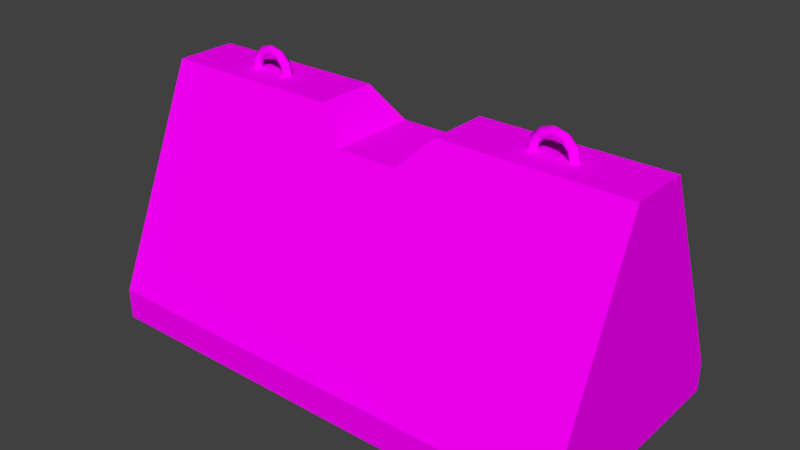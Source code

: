# Source: BL_Barrier_Road.blend  (saved by Blender 2.79.0; exported with 4.5.12 LTS)
import bpy
from mathutils import Matrix  # noqa: F401  (used for matrix-valued properties, if any)

bpy.ops.wm.read_factory_settings(use_empty=True)
scene = bpy.context.scene
scene.name = 'Scene'

# ---- collections
col_collection_1 = bpy.data.collections.new('Collection 1'); scene.collection.children.link(col_collection_1)

# ---- images (referenced by path relative to the original .blend; pixels are not part of the script)
import os
ASSET_DIR = os.environ.get("B2B_ASSET_DIR", "")  # directory of the original .blend (textures are referenced by path, not embedded)
HERE = os.path.dirname(os.path.abspath(__file__))  # packed textures are extracted next to this script under _unpacked/

def load_image(name, relpath, width, height, colorspace="sRGB"):
    """Load a texture the original file referenced (path relative to the .blend, or extracted next to this script)."""
    p = next((c for c in (os.path.join(HERE, relpath), os.path.join(ASSET_DIR, relpath)) if relpath and os.path.exists(c)), "")
    if p:
        img = bpy.data.images.load(p, check_existing=True)
        img.name = name
    else:  # same state as the original file: an image datablock whose file is absent (Cycles renders it pink)
        img = bpy.data.images.new(name, width, height)
        img.source = "FILE"
        img.filepath = "//" + (relpath or name)
    img.colorspace_settings.name = colorspace
    return img
img_tx_barrier_road_b_png = load_image('TX_Barrier_Road_B.png', 'TX_Barrier_Road_B.png', 1024, 1024, 'sRGB')

# ---- materials (node trees are filled in below, after node groups)
mat_mt_barrier_road = bpy.data.materials.new('MT_Barrier_Road')
mat_mt_barrier_road.alpha_threshold = 0.0
mat_mt_barrier_road.diffuse_color = (1.0, 1.0, 1.0, 1.0)
mat_mt_barrier_road.roughness = 0.5

# ---- node groups
ng_auto_smooth = bpy.data.node_groups.new('Auto Smooth', 'GeometryNodeTree')
_s = ng_auto_smooth.interface.new_socket(name='Geometry', in_out='OUTPUT', socket_type='NodeSocketGeometry')
_s = ng_auto_smooth.interface.new_socket(name='Geometry', in_out='INPUT', socket_type='NodeSocketGeometry')
_s = ng_auto_smooth.interface.new_socket(name='Angle', in_out='INPUT', socket_type='NodeSocketFloat')
_s.subtype = 'ANGLE'
_s.min_value = 0.0
_s.max_value = 3.142
ng_auto_smooth.is_modifier = True
_N = ng_auto_smooth.nodes; _L = ng_auto_smooth.links
n0 = _N.new('NodeGroupOutput'); n0.name = 'Group Output'; n0.location = (480, -100)
n1 = _N.new('NodeGroupInput'); n1.name = 'Group Input'; n1.location = (-420, -300)
n2 = _N.new('NodeGroupInput'); n2.name = 'Group Input.001'; n2.location = (-60, -100)
n3 = _N.new('GeometryNodeSetShadeSmooth'); n3.name = 'Set Shade Smooth'; n3.location = (120, -100)
n3.domain = 'EDGE'
n4 = _N.new('GeometryNodeSetShadeSmooth'); n4.name = 'Set Shade Smooth.001'; n4.location = (300, -100)
n5 = _N.new('GeometryNodeInputMeshEdgeAngle'); n5.name = 'Edge Angle'; n5.location = (-420, -220)
n6 = _N.new('GeometryNodeInputEdgeSmooth'); n6.name = 'Is Edge Smooth'; n6.location = (-60, -160)
n7 = _N.new('GeometryNodeInputShadeSmooth'); n7.name = 'Is Face Smooth'; n7.location = (-240, -340)
n8 = _N.new('FunctionNodeBooleanMath'); n8.name = 'Boolean Math'; n8.location = (-60, -220)
n9 = _N.new('FunctionNodeCompare'); n9.name = 'Compare'; n9.location = (-240, -180)
n9.operation = 'LESS_EQUAL'
_L.new(n5.outputs[0], n9.inputs[0])
_L.new(n4.outputs[0], n0.inputs[0])
_L.new(n1.outputs[1], n9.inputs[1])
_L.new(n9.outputs[0], n8.inputs[0])
_L.new(n7.outputs[0], n8.inputs[1])
_L.new(n2.outputs[0], n3.inputs[0])
_L.new(n6.outputs[0], n3.inputs[1])
_L.new(n3.outputs[0], n4.inputs[0])
_L.new(n8.outputs[0], n3.inputs[2])
n0.is_active_output = True

# ---- material node trees
mat_mt_barrier_road.use_nodes = True; mat_mt_barrier_road.node_tree.nodes.clear()
_N = mat_mt_barrier_road.node_tree.nodes; _L = mat_mt_barrier_road.node_tree.links
n0 = _N.new('ShaderNodeOutputMaterial'); n0.name = 'Material Output'; n0.location = (1200, 880)
n0.label = 'Material Out'
n1 = _N.new('ShaderNodeBsdfDiffuse'); n1.name = 'Diffuse BSDF'; n1.location = (998, 881)
n2 = _N.new('ShaderNodeTexImage'); n2.name = 'Image Texture'; n2.location = (800, 863)
n2.width = 140
n2.image = img_tx_barrier_road_b_png
_L.new(n1.outputs[0], n0.inputs[0])
_L.new(n2.outputs[0], n1.inputs[0])
n0.is_active_output = True

# ---- world
world_world = bpy.data.worlds.new('World'); scene.world = world_world
world_world.color = (0.05088, 0.05088, 0.05088)
world_world.use_sun_shadow = False
world_world.sun_shadow_jitter_overblur = 0.0
world_world.cycles.sampling_method = 'MANUAL'

# ---- meshes
me_ms_barrier_road = bpy.data.meshes.new('MS_Barrier_Road')
me_ms_barrier_road.from_pydata([(-0.8, -0.4, -6.517e-08), (-0.8, -0.4, 0.1), (-0.8, 0.4, 6.517e-08), (-0.8, 0.4, 0.1), (0.8, -0.4, -6.517e-08), (0.8, -0.4, 0.1), (0.8, 0.4, 6.517e-08), (0.8, 0.4, 0.1), (-0.8, -0.1, 0.8), (-0.8, 0.1, 0.8), (0.8, 0.1, 0.8), (0.8, -0.1, 0.8), (0.1, -0.4, 0.1), (0.1, -0.4, -6.517e-08), (-0.1, -0.4, 0.1), (-0.1, -0.4, -6.517e-08), (-0.1, 0.4, 0.1), (-0.1, 0.4, 6.517e-08), (0.1, 0.4, 0.1), (0.1, 0.4, 6.517e-08), (0.58, -1.303e-07, 0.8), (0.572, -0.01386, 0.8), (0.556, -0.01386, 0.8), (0.548, -1.303e-07, 0.8), (0.556, 0.01386, 0.8), (0.572, 0.01386, 0.8), (0.5693, -1.386e-07, 0.84), (0.5624, -0.01386, 0.836), (0.5485, -0.01386, 0.828), (0.5416, -1.353e-07, 0.824), (0.5485, 0.01386, 0.828), (0.5624, 0.01386, 0.836), (0.54, -1.447e-07, 0.8693), (0.536, -0.01386, 0.8624), (0.528, -0.01386, 0.8485), (0.524, -1.389e-07, 0.8416), (0.528, 0.01386, 0.8485), (0.536, 0.01386, 0.8624), (0.5, -1.469e-07, 0.88), (0.5, -0.01386, 0.872), (0.5, -0.01386, 0.856), (0.5, -1.403e-07, 0.848), (0.5, 0.01386, 0.856), (0.5, 0.01386, 0.872), (0.46, -1.447e-07, 0.8693), (0.464, -0.01386, 0.8624), (0.472, -0.01386, 0.8485), (0.476, -1.389e-07, 0.8416), (0.472, 0.01386, 0.8485), (0.464, 0.01386, 0.8624), (0.4307, -1.386e-07, 0.84), (0.4376, -0.01386, 0.836), (0.4515, -0.01386, 0.828), (0.4584, -1.353e-07, 0.824), (0.4515, 0.01386, 0.828), (0.4376, 0.01386, 0.836), (0.42, -1.303e-07, 0.8), (0.428, -0.01386, 0.8), (0.444, -0.01386, 0.8), (0.452, -1.303e-07, 0.8), (0.444, 0.01386, 0.8), (0.428, 0.01386, 0.8), (-0.42, -1.266e-07, 0.8), (-0.428, -0.01386, 0.8), (-0.444, -0.01386, 0.8), (-0.452, -1.266e-07, 0.8), (-0.444, 0.01386, 0.8), (-0.428, 0.01386, 0.8), (-0.4307, -1.35e-07, 0.84), (-0.4376, -0.01386, 0.836), (-0.4515, -0.01386, 0.828), (-0.4584, -1.315e-07, 0.824), (-0.4515, 0.01386, 0.828), (-0.4376, 0.01386, 0.836), (-0.46, -1.416e-07, 0.8693), (-0.464, -0.01386, 0.8624), (-0.472, -0.01386, 0.8485), (-0.476, -1.352e-07, 0.8416), (-0.472, 0.01386, 0.8485), (-0.464, 0.01386, 0.8624), (-0.5, -1.434e-07, 0.88), (-0.5, -0.01386, 0.872), (-0.5, -0.01386, 0.856), (-0.5, -1.372e-07, 0.848), (-0.5, 0.01386, 0.856), (-0.5, 0.01386, 0.872), (-0.54, -1.416e-07, 0.8693), (-0.536, -0.01386, 0.8624), (-0.528, -0.01386, 0.8485), (-0.524, -1.352e-07, 0.8416), (-0.528, 0.01386, 0.8485), (-0.536, 0.01386, 0.8624), (-0.5693, -1.35e-07, 0.84), (-0.5624, -0.01386, 0.836), (-0.5485, -0.01386, 0.828), (-0.5416, -1.315e-07, 0.824), (-0.5485, 0.01386, 0.828), (-0.5624, 0.01386, 0.836), (-0.58, -1.266e-07, 0.8), (-0.572, -0.01386, 0.8), (-0.556, -0.01386, 0.8), (-0.548, -1.266e-07, 0.8), (-0.556, 0.01386, 0.8), (-0.572, 0.01386, 0.8), (0.1, -0.1429, 0.7), (0.1, 0.1429, 0.7), (-0.1, -0.1429, 0.7), (-0.1, 0.1429, 0.7), (-0.2, 0.1, 0.8), (-0.2, -0.1, 0.8), (0.2, 0.1, 0.8), (0.2, -0.1, 0.8)], [], [(0, 1, 3, 2), (2, 3, 16, 17), (6, 7, 5, 4), (4, 5, 12, 13), (5, 7, 10, 11), (8, 109, 108, 9), (19, 6, 4, 13), (1, 8, 9, 3), (3, 9, 108, 107), (5, 11, 111, 104), (13, 12, 14, 15), (15, 14, 1, 0), (17, 16, 18, 19), (19, 18, 7, 6), (2, 17, 15, 0), (17, 19, 13, 15), (32, 33, 27, 26), (52, 46, 45, 51), (58, 59, 53, 52), (47, 48, 42, 41), (44, 45, 39, 38), (36, 37, 31, 30), (50, 51, 45, 44), (28, 22, 21, 27), (29, 23, 22, 28), (52, 53, 47, 46), (38, 32, 37, 43), (36, 30, 29, 35), (34, 35, 29, 28), (41, 42, 36, 35), (38, 39, 33, 32), (32, 26, 31, 37), (54, 48, 47, 53), (34, 28, 27, 33), (58, 52, 51, 57), (30, 24, 23, 29), (55, 50, 44, 49), (61, 56, 50, 55), (61, 55, 54, 60), (39, 40, 34, 33), (40, 41, 35, 34), (46, 40, 39, 45), (26, 27, 21, 20), (44, 38, 43, 49), (31, 25, 24, 30), (54, 55, 49, 48), (42, 43, 37, 36), (48, 49, 43, 42), (31, 26, 20, 25), (46, 47, 41, 40), (56, 57, 51, 50), (60, 54, 53, 59), (74, 75, 69, 68), (94, 88, 87, 93), (100, 101, 95, 94), (89, 90, 84, 83), (86, 87, 81, 80), (78, 79, 73, 72), (92, 93, 87, 86), (70, 64, 63, 69), (71, 65, 64, 70), (94, 95, 89, 88), (80, 74, 79, 85), (78, 72, 71, 77), (76, 77, 71, 70), (83, 84, 78, 77), (80, 81, 75, 74), (74, 68, 73, 79), (96, 90, 89, 95), (76, 70, 69, 75), (100, 94, 93, 99), (72, 66, 65, 71), (97, 92, 86, 91), (103, 98, 92, 97), (103, 97, 96, 102), (81, 82, 76, 75), (82, 83, 77, 76), (88, 82, 81, 87), (68, 69, 63, 62), (86, 80, 85, 91), (73, 67, 66, 72), (96, 97, 91, 90), (84, 85, 79, 78), (90, 91, 85, 84), (73, 68, 62, 67), (88, 89, 83, 82), (98, 99, 93, 92), (102, 96, 95, 101), (105, 104, 111, 110), (110, 111, 11, 10), (106, 107, 108, 109), (107, 106, 104, 105), (1, 14, 106), (14, 12, 104, 106), (18, 16, 107, 105), (7, 18, 105), (12, 5, 104), (8, 1, 106, 109), (10, 7, 105, 110), (16, 3, 107)])
me_ms_barrier_road.polygons.foreach_set('use_smooth', [True] * 100)
_k = set([(1, 14), (3, 16), (5, 12), (7, 18), (8, 9), (8, 109), (9, 108), (10, 11), (10, 110), (11, 111), (12, 14), (16, 18), (104, 105), (104, 106), (104, 111), (105, 107), (105, 110), (106, 107), (106, 109), (107, 108), (108, 109), (110, 111)])
me_ms_barrier_road.attributes.new('sharp_edge', 'BOOLEAN', 'EDGE').data.foreach_set('value', [ (min(e.vertices), max(e.vertices)) in _k for e in me_ms_barrier_road.edges])
_uv = me_ms_barrier_road.uv_layers.new(name='UV_Barrier_Road')
_uv.uv.foreach_set('vector', [0.875, 0.6875, 0.875, 0.7188, 0.5938, 0.7188, 0.5938, 0.6875, 0.03125, 0.9688, 0.03125, 0.9375, 0.25, 0.9375, 0.25, 0.9688, 0.875, 0.375, 0.875, 0.4062, 0.5938, 0.4062, 0.5938, 0.375, 0.5625, 0.3438, 0.5625, 0.375, 0.3438, 0.375, 0.3438, 0.3438, 0.5938, 0.4062, 0.875, 0.4062, 0.7622, 0.6562, 0.7065, 0.6562, 0.03125, 0.625, 0.2188, 0.625, 0.2188, 0.6875, 0.03125, 0.6875, 0.3438, 0.0625, 0.5625, 0.0625, 0.5625, 0.3125, 0.3438, 0.3125, 0.875, 0.7188, 0.7622, 0.9688, 0.7065, 0.9688, 0.5938, 0.7188, 0.03125, 0.9375, 0.03125, 0.6875, 0.2188, 0.6875, 0.25, 0.7188, 0.5625, 0.375, 0.5625, 0.625, 0.375, 0.625, 0.3438, 0.5938, 0.3438, 0.3438, 0.3438, 0.375, 0.25, 0.375, 0.25, 0.3438, 0.25, 0.3438, 0.25, 0.375, 0.03125, 0.375, 0.03125, 0.3438, 0.25, 0.9688, 0.25, 0.9375, 0.3438, 0.9375, 0.3438, 0.9688, 0.3438, 0.9688, 0.3438, 0.9375, 0.5625, 0.9375, 0.5625, 0.9688, 0.03125, 0.0625, 0.25, 0.0625, 0.25, 0.3125, 0.03125, 0.3125, 0.25, 0.0625, 0.3438, 0.0625, 0.3438, 0.3125, 0.25, 0.3125, 0.6353, 0.3281, 0.6353, 0.3232, 0.6455, 0.3232, 0.6455, 0.3281, 0.6045, 0.3179, 0.6147, 0.3179, 0.6147, 0.3232, 0.6045, 0.3232, 0.5938, 0.3179, 0.5938, 0.3125, 0.6045, 0.3125, 0.6045, 0.3179, 0.6147, 0.3438, 0.6147, 0.3384, 0.625, 0.3384, 0.625, 0.3438, 0.6147, 0.3281, 0.6147, 0.3232, 0.625, 0.3232, 0.625, 0.3281, 0.6353, 0.3384, 0.6353, 0.333, 0.6455, 0.333, 0.6455, 0.3384, 0.6045, 0.3281, 0.6045, 0.3232, 0.6147, 0.3232, 0.6147, 0.3281, 0.6455, 0.3179, 0.6562, 0.3179, 0.6562, 0.3232, 0.6455, 0.3232, 0.6455, 0.3125, 0.6562, 0.3125, 0.6562, 0.3179, 0.6455, 0.3179, 0.6045, 0.3179, 0.6045, 0.3125, 0.6147, 0.3125, 0.6147, 0.3179, 0.625, 0.3281, 0.6353, 0.3281, 0.6353, 0.333, 0.625, 0.333, 0.6353, 0.3384, 0.6455, 0.3384, 0.6455, 0.3438, 0.6353, 0.3438, 0.6353, 0.3179, 0.6353, 0.3125, 0.6455, 0.3125, 0.6455, 0.3179, 0.625, 0.3438, 0.625, 0.3384, 0.6353, 0.3384, 0.6353, 0.3438, 0.625, 0.3281, 0.625, 0.3232, 0.6353, 0.3232, 0.6353, 0.3281, 0.6353, 0.3281, 0.6455, 0.3281, 0.6455, 0.333, 0.6353, 0.333, 0.6045, 0.3384, 0.6147, 0.3384, 0.6147, 0.3438, 0.6045, 0.3438, 0.6353, 0.3179, 0.6455, 0.3179, 0.6455, 0.3232, 0.6353, 0.3232, 0.5938, 0.3179, 0.6045, 0.3179, 0.6045, 0.3232, 0.5938, 0.3232, 0.6455, 0.3384, 0.6562, 0.3384, 0.6562, 0.3438, 0.6455, 0.3438, 0.6045, 0.333, 0.6045, 0.3281, 0.6147, 0.3281, 0.6147, 0.333, 0.5938, 0.333, 0.5938, 0.3281, 0.6045, 0.3281, 0.6045, 0.333, 0.5938, 0.333, 0.6045, 0.333, 0.6045, 0.3384, 0.5938, 0.3384, 0.625, 0.3232, 0.625, 0.3179, 0.6353, 0.3179, 0.6353, 0.3232, 0.625, 0.3179, 0.625, 0.3125, 0.6353, 0.3125, 0.6353, 0.3179, 0.6147, 0.3179, 0.625, 0.3179, 0.625, 0.3232, 0.6147, 0.3232, 0.6455, 0.3281, 0.6455, 0.3232, 0.6562, 0.3232, 0.6562, 0.3281, 0.6147, 0.3281, 0.625, 0.3281, 0.625, 0.333, 0.6147, 0.333, 0.6455, 0.333, 0.6562, 0.333, 0.6562, 0.3384, 0.6455, 0.3384, 0.6045, 0.3384, 0.6045, 0.333, 0.6147, 0.333, 0.6147, 0.3384, 0.625, 0.3384, 0.625, 0.333, 0.6353, 0.333, 0.6353, 0.3384, 0.6147, 0.3384, 0.6147, 0.333, 0.625, 0.333, 0.625, 0.3384, 0.6455, 0.333, 0.6455, 0.3281, 0.6562, 0.3281, 0.6562, 0.333, 0.6147, 0.3179, 0.6147, 0.3125, 0.625, 0.3125, 0.625, 0.3179, 0.5938, 0.3281, 0.5938, 0.3232, 0.6045, 0.3232, 0.6045, 0.3281, 0.5938, 0.3384, 0.6045, 0.3384, 0.6045, 0.3438, 0.5938, 0.3438, 0.6353, 0.3281, 0.6353, 0.3232, 0.6455, 0.3232, 0.6455, 0.3281, 0.6045, 0.3179, 0.6147, 0.3179, 0.6147, 0.3232, 0.6045, 0.3232, 0.5938, 0.3179, 0.5938, 0.3125, 0.6045, 0.3125, 0.6045, 0.3179, 0.6147, 0.3438, 0.6147, 0.3384, 0.625, 0.3384, 0.625, 0.3438, 0.6147, 0.3281, 0.6147, 0.3232, 0.625, 0.3232, 0.625, 0.3281, 0.6353, 0.3384, 0.6353, 0.333, 0.6455, 0.333, 0.6455, 0.3384, 0.6045, 0.3281, 0.6045, 0.3232, 0.6147, 0.3232, 0.6147, 0.3281, 0.6455, 0.3179, 0.6562, 0.3179, 0.6562, 0.3232, 0.6455, 0.3232, 0.6455, 0.3125, 0.6562, 0.3125, 0.6562, 0.3179, 0.6455, 0.3179, 0.6045, 0.3179, 0.6045, 0.3125, 0.6147, 0.3125, 0.6147, 0.3179, 0.625, 0.3281, 0.6353, 0.3281, 0.6353, 0.333, 0.625, 0.333, 0.6353, 0.3384, 0.6455, 0.3384, 0.6455, 0.3438, 0.6353, 0.3438, 0.6353, 0.3179, 0.6353, 0.3125, 0.6455, 0.3125, 0.6455, 0.3179, 0.625, 0.3438, 0.625, 0.3384, 0.6353, 0.3384, 0.6353, 0.3438, 0.625, 0.3281, 0.625, 0.3232, 0.6353, 0.3232, 0.6353, 0.3281, 0.6353, 0.3281, 0.6455, 0.3281, 0.6455, 0.333, 0.6353, 0.333, 0.6045, 0.3384, 0.6147, 0.3384, 0.6147, 0.3438, 0.6045, 0.3438, 0.6353, 0.3179, 0.6455, 0.3179, 0.6455, 0.3232, 0.6353, 0.3232, 0.5938, 0.3179, 0.6045, 0.3179, 0.6045, 0.3232, 0.5938, 0.3232, 0.6455, 0.3384, 0.6562, 0.3384, 0.6562, 0.3438, 0.6455, 0.3438, 0.6045, 0.333, 0.6045, 0.3281, 0.6147, 0.3281, 0.6147, 0.333, 0.5938, 0.333, 0.5938, 0.3281, 0.6045, 0.3281, 0.6045, 0.333, 0.5938, 0.333, 0.6045, 0.333, 0.6045, 0.3384, 0.5938, 0.3384, 0.625, 0.3232, 0.625, 0.3179, 0.6353, 0.3179, 0.6353, 0.3232, 0.625, 0.3179, 0.625, 0.3125, 0.6353, 0.3125, 0.6353, 0.3179, 0.6147, 0.3179, 0.625, 0.3179, 0.625, 0.3232, 0.6147, 0.3232, 0.6455, 0.3281, 0.6455, 0.3232, 0.6562, 0.3232, 0.6562, 0.3281, 0.6147, 0.3281, 0.625, 0.3281, 0.625, 0.333, 0.6147, 0.333, 0.6455, 0.333, 0.6562, 0.333, 0.6562, 0.3384, 0.6455, 0.3384, 0.6045, 0.3384, 0.6045, 0.333, 0.6147, 0.333, 0.6147, 0.3384, 0.625, 0.3384, 0.625, 0.333, 0.6353, 0.333, 0.6353, 0.3384, 0.6147, 0.3384, 0.6147, 0.333, 0.625, 0.333, 0.625, 0.3384, 0.6455, 0.333, 0.6455, 0.3281, 0.6562, 0.3281, 0.6562, 0.333, 0.6147, 0.3179, 0.6147, 0.3125, 0.625, 0.3125, 0.625, 0.3179, 0.5938, 0.3281, 0.5938, 0.3232, 0.6045, 0.3232, 0.6045, 0.3281, 0.5938, 0.3384, 0.6045, 0.3384, 0.6045, 0.3438, 0.5938, 0.3438, 0.3438, 0.7188, 0.3438, 0.5938, 0.375, 0.625, 0.375, 0.6875, 0.375, 0.6875, 0.375, 0.625, 0.5625, 0.625, 0.5625, 0.6875, 0.25, 0.5938, 0.25, 0.7188, 0.2188, 0.6875, 0.2188, 0.625, 0.25, 0.7188, 0.25, 0.5938, 0.3438, 0.5938, 0.3438, 0.7188, 0.03125, 0.375, 0.25, 0.375, 0.25, 0.5938, 0.25, 0.375, 0.3438, 0.375, 0.3438, 0.5938, 0.25, 0.5938, 0.3438, 0.9375, 0.25, 0.9375, 0.25, 0.7188, 0.3438, 0.7188, 0.5625, 0.9375, 0.3438, 0.9375, 0.3438, 0.7188, 0.3438, 0.375, 0.5625, 0.375, 0.3438, 0.5938, 0.03125, 0.625, 0.03125, 0.375, 0.25, 0.5938, 0.2188, 0.625, 0.5625, 0.6875, 0.5625, 0.9375, 0.3438, 0.7188, 0.375, 0.6875, 0.25, 0.9375, 0.03125, 0.9375, 0.25, 0.7188])
me_ms_barrier_road.materials.append(mat_mt_barrier_road)
me_ms_barrier_road.use_remesh_preserve_volume = False
me_ms_barrier_road.use_remesh_preserve_attributes = False
me_ms_barrier_road.use_mirror_vertex_groups = False
me_ms_barrier_road.update()

# ---- objects
ob_ms_barrier_road = bpy.data.objects.new('MS_Barrier_Road', me_ms_barrier_road)

# ---- transforms, parenting, visibility, modifiers, constraints
ob_ms_barrier_road.location = (0.0, 0.0, 0.0)
ob_ms_barrier_road.color = (0.8, 0.8, 0.8, 1.0)
ob_ms_barrier_road.lineart.crease_threshold = 0.0
_m = ob_ms_barrier_road.modifiers.new('Auto Smooth', 'NODES')
_m.node_group = ng_auto_smooth
_gi = [s.identifier for s in ng_auto_smooth.interface.items_tree if s.item_type == 'SOCKET' and s.in_out == 'INPUT']
_m[_gi[1]] = 1.309  # Angle

# ---- collection membership
col_collection_1.objects.link(ob_ms_barrier_road)

# ---- scene / render settings (as saved in the file)
scene.frame_start = 1; scene.frame_end = 250; scene.frame_set(1)
scene.render.engine = 'CYCLES'
scene.render.resolution_percentage = 50
scene.render.dither_intensity = 0.0
scene.cycles.use_denoising = False
scene.cycles.samples = 128
scene.cycles.sampling_pattern = 'TABULATED_SOBOL'
scene.cycles.use_adaptive_sampling = False
scene.cycles.use_light_tree = False
scene.cycles.blur_glossy = 0.0
scene.cycles.sample_clamp_indirect = 0.0
scene.view_settings.view_transform = 'Standard'
bpy.context.view_layer.update()

# ---- added for rendering (the .blend has no active camera and no usable light): camera, sun
cam_auto = bpy.data.cameras.new('AutoCamera')
cam_auto.lens = 50.0
cam_auto.sensor_width = 36.0
cam_auto.clip_end = 1000.0
ob_auto_camera = bpy.data.objects.new('AutoCamera', cam_auto)
scene.collection.objects.link(ob_auto_camera)
ob_auto_camera.location = (1.84452, -2.21342, 1.91561)
ob_auto_camera.rotation_euler = (1.09748, -7.21219e-08, 0.694738)
scene.camera = ob_auto_camera
light_auto_sun = bpy.data.lights.new('AutoSun', 'SUN')
light_auto_sun.energy = 3.0
light_auto_sun.angle = 0.0523599
ob_auto_sun = bpy.data.objects.new('AutoSun', light_auto_sun)
scene.collection.objects.link(ob_auto_sun)
ob_auto_sun.rotation_euler = (0.872665, 0.174533, 0.523599)
bpy.context.view_layer.update()
